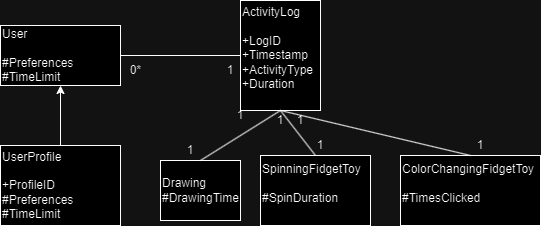

The diagram above was exported from draw.io. Its source (the exported page's mxGraphModel, read from the mxfile embedded in the PNG):
<mxGraphModel dx="914" dy="680" grid="1" gridSize="10" guides="1" tooltips="1" connect="1" arrows="1" fold="1" page="1" pageScale="1" pageWidth="827" pageHeight="1169" math="0" shadow="0">
  <root>
    <mxCell id="0" />
    <mxCell id="1" parent="0" />
    <mxCell id="p5fwxeMZxkv9d48jJCro-1" value="&lt;div style=&quot;&quot;&gt;&lt;div&gt;User&lt;/div&gt;&lt;div&gt;&lt;span data-darkreader-inline-color=&quot;&quot; data-darkreader-inline-bgcolor=&quot;&quot; style=&quot;background-color: initial; color: rgb(0, 0, 0); --darkreader-inline-bgcolor: initial; --darkreader-inline-color: #ffffff;&quot;&gt;&lt;br&gt;&lt;/span&gt;&lt;/div&gt;&lt;div&gt;&lt;span data-darkreader-inline-color=&quot;&quot; data-darkreader-inline-bgcolor=&quot;&quot; style=&quot;background-color: initial; color: rgb(0, 0, 0); --darkreader-inline-bgcolor: initial; --darkreader-inline-color: #ffffff;&quot;&gt;#Preferences&lt;/span&gt;&lt;br&gt;&lt;/div&gt;&lt;div&gt;#TimeLimit&lt;/div&gt;&lt;/div&gt;" style="rounded=0;whiteSpace=wrap;html=1;align=left;" vertex="1" parent="1">
      <mxGeometry x="140" y="210" width="120" height="60" as="geometry" />
    </mxCell>
    <mxCell id="p5fwxeMZxkv9d48jJCro-4" style="edgeStyle=orthogonalEdgeStyle;rounded=0;orthogonalLoop=1;jettySize=auto;html=1;exitX=0.5;exitY=1;exitDx=0;exitDy=0;" edge="1" parent="1">
      <mxGeometry relative="1" as="geometry">
        <mxPoint x="200" y="385" as="sourcePoint" />
        <mxPoint x="200" y="385" as="targetPoint" />
      </mxGeometry>
    </mxCell>
    <mxCell id="p5fwxeMZxkv9d48jJCro-8" value="UserProfile&lt;br&gt;&lt;br&gt;+ProfileID&lt;br&gt;#Preferences&lt;br&gt;#TimeLimit" style="rounded=0;whiteSpace=wrap;html=1;align=left;" vertex="1" parent="1">
      <mxGeometry x="140" y="330" width="120" height="80" as="geometry" />
    </mxCell>
    <mxCell id="p5fwxeMZxkv9d48jJCro-9" value="&lt;div&gt;ActivityLog&lt;/div&gt;&lt;div&gt;&lt;br&gt;&lt;/div&gt;&lt;div&gt;+LogID&lt;/div&gt;&lt;div&gt;+Timestamp&lt;/div&gt;&lt;div&gt;+ActivityType&lt;/div&gt;&lt;div&gt;+Duration&lt;/div&gt;&lt;div&gt;&lt;br&gt;&lt;/div&gt;" style="rounded=0;whiteSpace=wrap;html=1;align=left;" vertex="1" parent="1">
      <mxGeometry x="380" y="185" width="80" height="110" as="geometry" />
    </mxCell>
    <mxCell id="p5fwxeMZxkv9d48jJCro-14" value="0*" style="text;html=1;align=center;verticalAlign=middle;resizable=0;points=[];autosize=1;strokeColor=none;fillColor=none;" vertex="1" parent="1">
      <mxGeometry x="260" y="240" width="30" height="30" as="geometry" />
    </mxCell>
    <mxCell id="p5fwxeMZxkv9d48jJCro-17" value="&lt;div&gt;ColorChangingFidgetToy&lt;/div&gt;&lt;div&gt;&lt;br&gt;&lt;/div&gt;&lt;div&gt;#TimesClicked&lt;/div&gt;&lt;div&gt;&lt;br&gt;&lt;/div&gt;" style="rounded=0;whiteSpace=wrap;html=1;align=left;" vertex="1" parent="1">
      <mxGeometry x="540" y="340" width="140" height="70" as="geometry" />
    </mxCell>
    <mxCell id="p5fwxeMZxkv9d48jJCro-19" value="&lt;div&gt;&lt;div&gt;SpinningFidgetToy&lt;/div&gt;&lt;div&gt;&lt;br&gt;&lt;/div&gt;&lt;div&gt;#SpinDuration&lt;/div&gt;&lt;/div&gt;&lt;div&gt;&lt;br&gt;&lt;/div&gt;" style="rounded=0;whiteSpace=wrap;html=1;align=left;" vertex="1" parent="1">
      <mxGeometry x="400" y="340" width="110" height="70" as="geometry" />
    </mxCell>
    <mxCell id="p5fwxeMZxkv9d48jJCro-20" value="&lt;div&gt;Drawing&lt;/div&gt;&lt;div&gt;#DrawingTime&lt;/div&gt;" style="rounded=0;whiteSpace=wrap;html=1;align=left;" vertex="1" parent="1">
      <mxGeometry x="300" y="345" width="80" height="60" as="geometry" />
    </mxCell>
    <mxCell id="p5fwxeMZxkv9d48jJCro-21" value="" style="endArrow=classic;html=1;rounded=0;entryX=0.5;entryY=1;entryDx=0;entryDy=0;exitX=0.5;exitY=0;exitDx=0;exitDy=0;" edge="1" parent="1" source="p5fwxeMZxkv9d48jJCro-8" target="p5fwxeMZxkv9d48jJCro-1">
      <mxGeometry width="50" height="50" relative="1" as="geometry">
        <mxPoint x="440" y="380" as="sourcePoint" />
        <mxPoint x="490" y="330" as="targetPoint" />
      </mxGeometry>
    </mxCell>
    <mxCell id="p5fwxeMZxkv9d48jJCro-22" value="" style="endArrow=none;html=1;rounded=0;entryX=0;entryY=0.5;entryDx=0;entryDy=0;" edge="1" parent="1" source="p5fwxeMZxkv9d48jJCro-1" target="p5fwxeMZxkv9d48jJCro-9">
      <mxGeometry width="50" height="50" relative="1" as="geometry">
        <mxPoint x="260" y="290" as="sourcePoint" />
        <mxPoint x="330.71067811865476" y="240" as="targetPoint" />
      </mxGeometry>
    </mxCell>
    <mxCell id="p5fwxeMZxkv9d48jJCro-23" value="1" style="text;html=1;strokeColor=none;fillColor=none;align=center;verticalAlign=middle;whiteSpace=wrap;rounded=0;" vertex="1" parent="1">
      <mxGeometry x="360" y="245" width="20" height="20" as="geometry" />
    </mxCell>
    <mxCell id="p5fwxeMZxkv9d48jJCro-25" value="" style="endArrow=none;html=1;rounded=0;entryX=0.5;entryY=1;entryDx=0;entryDy=0;exitX=0.5;exitY=0;exitDx=0;exitDy=0;" edge="1" parent="1" source="p5fwxeMZxkv9d48jJCro-20" target="p5fwxeMZxkv9d48jJCro-9">
      <mxGeometry width="50" height="50" relative="1" as="geometry">
        <mxPoint x="440" y="380" as="sourcePoint" />
        <mxPoint x="490" y="330" as="targetPoint" />
      </mxGeometry>
    </mxCell>
    <mxCell id="p5fwxeMZxkv9d48jJCro-26" value="" style="endArrow=none;html=1;rounded=0;exitX=0.5;exitY=0;exitDx=0;exitDy=0;entryX=0.5;entryY=1;entryDx=0;entryDy=0;" edge="1" parent="1" source="p5fwxeMZxkv9d48jJCro-19" target="p5fwxeMZxkv9d48jJCro-9">
      <mxGeometry width="50" height="50" relative="1" as="geometry">
        <mxPoint x="350" y="355" as="sourcePoint" />
        <mxPoint x="420" y="300" as="targetPoint" />
      </mxGeometry>
    </mxCell>
    <mxCell id="p5fwxeMZxkv9d48jJCro-27" value="" style="endArrow=none;html=1;rounded=0;exitX=0.5;exitY=0;exitDx=0;exitDy=0;entryX=0.5;entryY=1;entryDx=0;entryDy=0;" edge="1" parent="1" source="p5fwxeMZxkv9d48jJCro-17" target="p5fwxeMZxkv9d48jJCro-9">
      <mxGeometry width="50" height="50" relative="1" as="geometry">
        <mxPoint x="465" y="350" as="sourcePoint" />
        <mxPoint x="500" y="300" as="targetPoint" />
      </mxGeometry>
    </mxCell>
    <mxCell id="p5fwxeMZxkv9d48jJCro-28" value="1" style="text;html=1;strokeColor=none;fillColor=none;align=center;verticalAlign=middle;whiteSpace=wrap;rounded=0;" vertex="1" parent="1">
      <mxGeometry x="320" y="325" width="20" height="20" as="geometry" />
    </mxCell>
    <mxCell id="p5fwxeMZxkv9d48jJCro-29" value="1" style="text;html=1;strokeColor=none;fillColor=none;align=center;verticalAlign=middle;whiteSpace=wrap;rounded=0;" vertex="1" parent="1">
      <mxGeometry x="370" y="290" width="20" height="20" as="geometry" />
    </mxCell>
    <mxCell id="p5fwxeMZxkv9d48jJCro-30" value="1" style="text;html=1;strokeColor=none;fillColor=none;align=center;verticalAlign=middle;whiteSpace=wrap;rounded=0;" vertex="1" parent="1">
      <mxGeometry x="410" y="295" width="20" height="20" as="geometry" />
    </mxCell>
    <mxCell id="p5fwxeMZxkv9d48jJCro-31" value="1" style="text;html=1;strokeColor=none;fillColor=none;align=center;verticalAlign=middle;whiteSpace=wrap;rounded=0;" vertex="1" parent="1">
      <mxGeometry x="430" y="295" width="20" height="20" as="geometry" />
    </mxCell>
    <mxCell id="p5fwxeMZxkv9d48jJCro-32" value="1" style="text;html=1;strokeColor=none;fillColor=none;align=center;verticalAlign=middle;whiteSpace=wrap;rounded=0;" vertex="1" parent="1">
      <mxGeometry x="450" y="320" width="20" height="20" as="geometry" />
    </mxCell>
    <mxCell id="p5fwxeMZxkv9d48jJCro-33" value="1" style="text;html=1;strokeColor=none;fillColor=none;align=center;verticalAlign=middle;whiteSpace=wrap;rounded=0;" vertex="1" parent="1">
      <mxGeometry x="610" y="320" width="20" height="20" as="geometry" />
    </mxCell>
  </root>
</mxGraphModel>